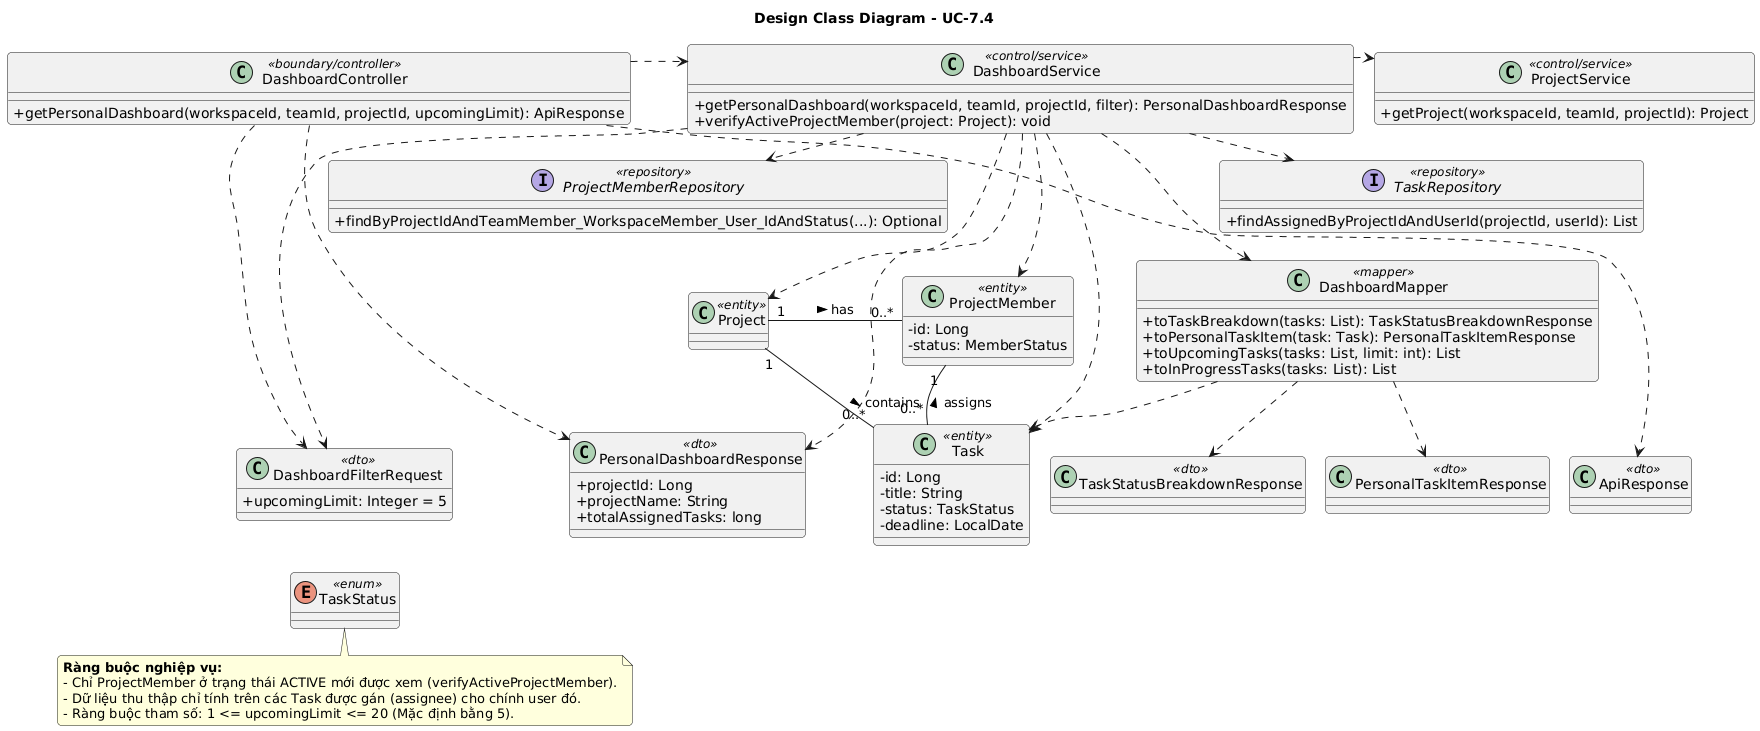

The diagram above was rendered by PlantUML. Its source (embedded in the PNG):
@startuml
top to bottom direction
skinparam classAttributeIconSize 0
skinparam nodesep 20
skinparam ranksep 25
skinparam roundcorner 8
skinparam defaultFontName Arial

title Design Class Diagram - UC-7.4

' ==========================================
' DEFINITIONS
' ==========================================
class DashboardController <<boundary/controller>> {
  +getPersonalDashboard(workspaceId, teamId, projectId, upcomingLimit): ApiResponse
}
class DashboardService <<control/service>> {
  +getPersonalDashboard(workspaceId, teamId, projectId, filter): PersonalDashboardResponse
  +verifyActiveProjectMember(project: Project): void
}
class ProjectService <<control/service>> {
  +getProject(workspaceId, teamId, projectId): Project
}
class DashboardMapper <<mapper>> {
  +toTaskBreakdown(tasks: List): TaskStatusBreakdownResponse
  +toPersonalTaskItem(task: Task): PersonalTaskItemResponse
  +toUpcomingTasks(tasks: List, limit: int): List
  +toInProgressTasks(tasks: List): List
}
interface ProjectMemberRepository <<repository>> {
  +findByProjectIdAndTeamMember_WorkspaceMember_User_IdAndStatus(...): Optional
}
interface TaskRepository <<repository>> {
  +findAssignedByProjectIdAndUserId(projectId, userId): List
}
class Project <<entity>>
class ProjectMember <<entity>> {
  -id: Long
  -status: MemberStatus
}
class Task <<entity>> {
  -id: Long
  -title: String
  -status: TaskStatus
  -deadline: LocalDate
}
class DashboardFilterRequest <<dto>> {
  +upcomingLimit: Integer = 5
}
class PersonalDashboardResponse <<dto>> {
  +projectId: Long
  +projectName: String
  +totalAssignedTasks: long
}
class TaskStatusBreakdownResponse <<dto>>
class PersonalTaskItemResponse <<dto>>
class ApiResponse <<dto>>
enum TaskStatus <<enum>>

' ==========================================
' SQUARE MATRIX LAYOUT (Ma trận lưới vuông)
' ==========================================
' Hàng 1: Controllers, Services & Mappers
DashboardController -[hidden]right-> DashboardService
DashboardService -[hidden]right-> ProjectService
ProjectService -[hidden]right-> DashboardMapper

' Hàng 2: Tầng Repositories dữ liệu
DashboardController -[hidden]down-> ProjectMemberRepository
ProjectMemberRepository -[hidden]right-> TaskRepository

' Hàng 3: Tầng Thực thể Domain Entities
ProjectMemberRepository -[hidden]down-> Project
Project -[hidden]right-> ProjectMember
ProjectMember -[hidden]right-> Task

' Hàng 4: Tầng Requests & Responses DTOs
Project -[hidden]down-> DashboardFilterRequest
DashboardFilterRequest -[hidden]right-> PersonalDashboardResponse
PersonalDashboardResponse -[hidden]right-> TaskStatusBreakdownResponse
TaskStatusBreakdownResponse -[hidden]right-> PersonalTaskItemResponse
PersonalTaskItemResponse -[hidden]right-> ApiResponse

' Hàng 5: Tầng Enums định danh cấu trúc
DashboardFilterRequest -[hidden]down-> TaskStatus

' ==========================================
' REAL RELATIONSHIPS (Mũi tên kết nối đầy đủ)
' ==========================================
DashboardController ..> DashboardService
DashboardController ..> ApiResponse
DashboardController ..> PersonalDashboardResponse
DashboardController ..> DashboardFilterRequest

DashboardService ..> ProjectService
DashboardService ..> ProjectMemberRepository
DashboardService ..> TaskRepository
DashboardService ..> DashboardMapper
DashboardService ..> Project
DashboardService ..> ProjectMember
DashboardService ..> Task
DashboardService ..> PersonalDashboardResponse
DashboardService ..> DashboardFilterRequest

DashboardMapper ..> Task
DashboardMapper ..> TaskStatusBreakdownResponse
DashboardMapper ..> PersonalTaskItemResponse

Project "1" -- "0..*" ProjectMember : has >
Project "1" -- "0..*" Task : contains >
ProjectMember "1" -- "0..*" Task : assigns <

note bottom of TaskStatus
  **Ràng buộc nghiệp vụ:**
  - Chỉ ProjectMember ở trạng thái ACTIVE mới được xem (verifyActiveProjectMember).
  - Dữ liệu thu thập chỉ tính trên các Task được gán (assignee) cho chính user đó.
  - Ràng buộc tham số: 1 <= upcomingLimit <= 20 (Mặc định bằng 5).
end note
@enduml